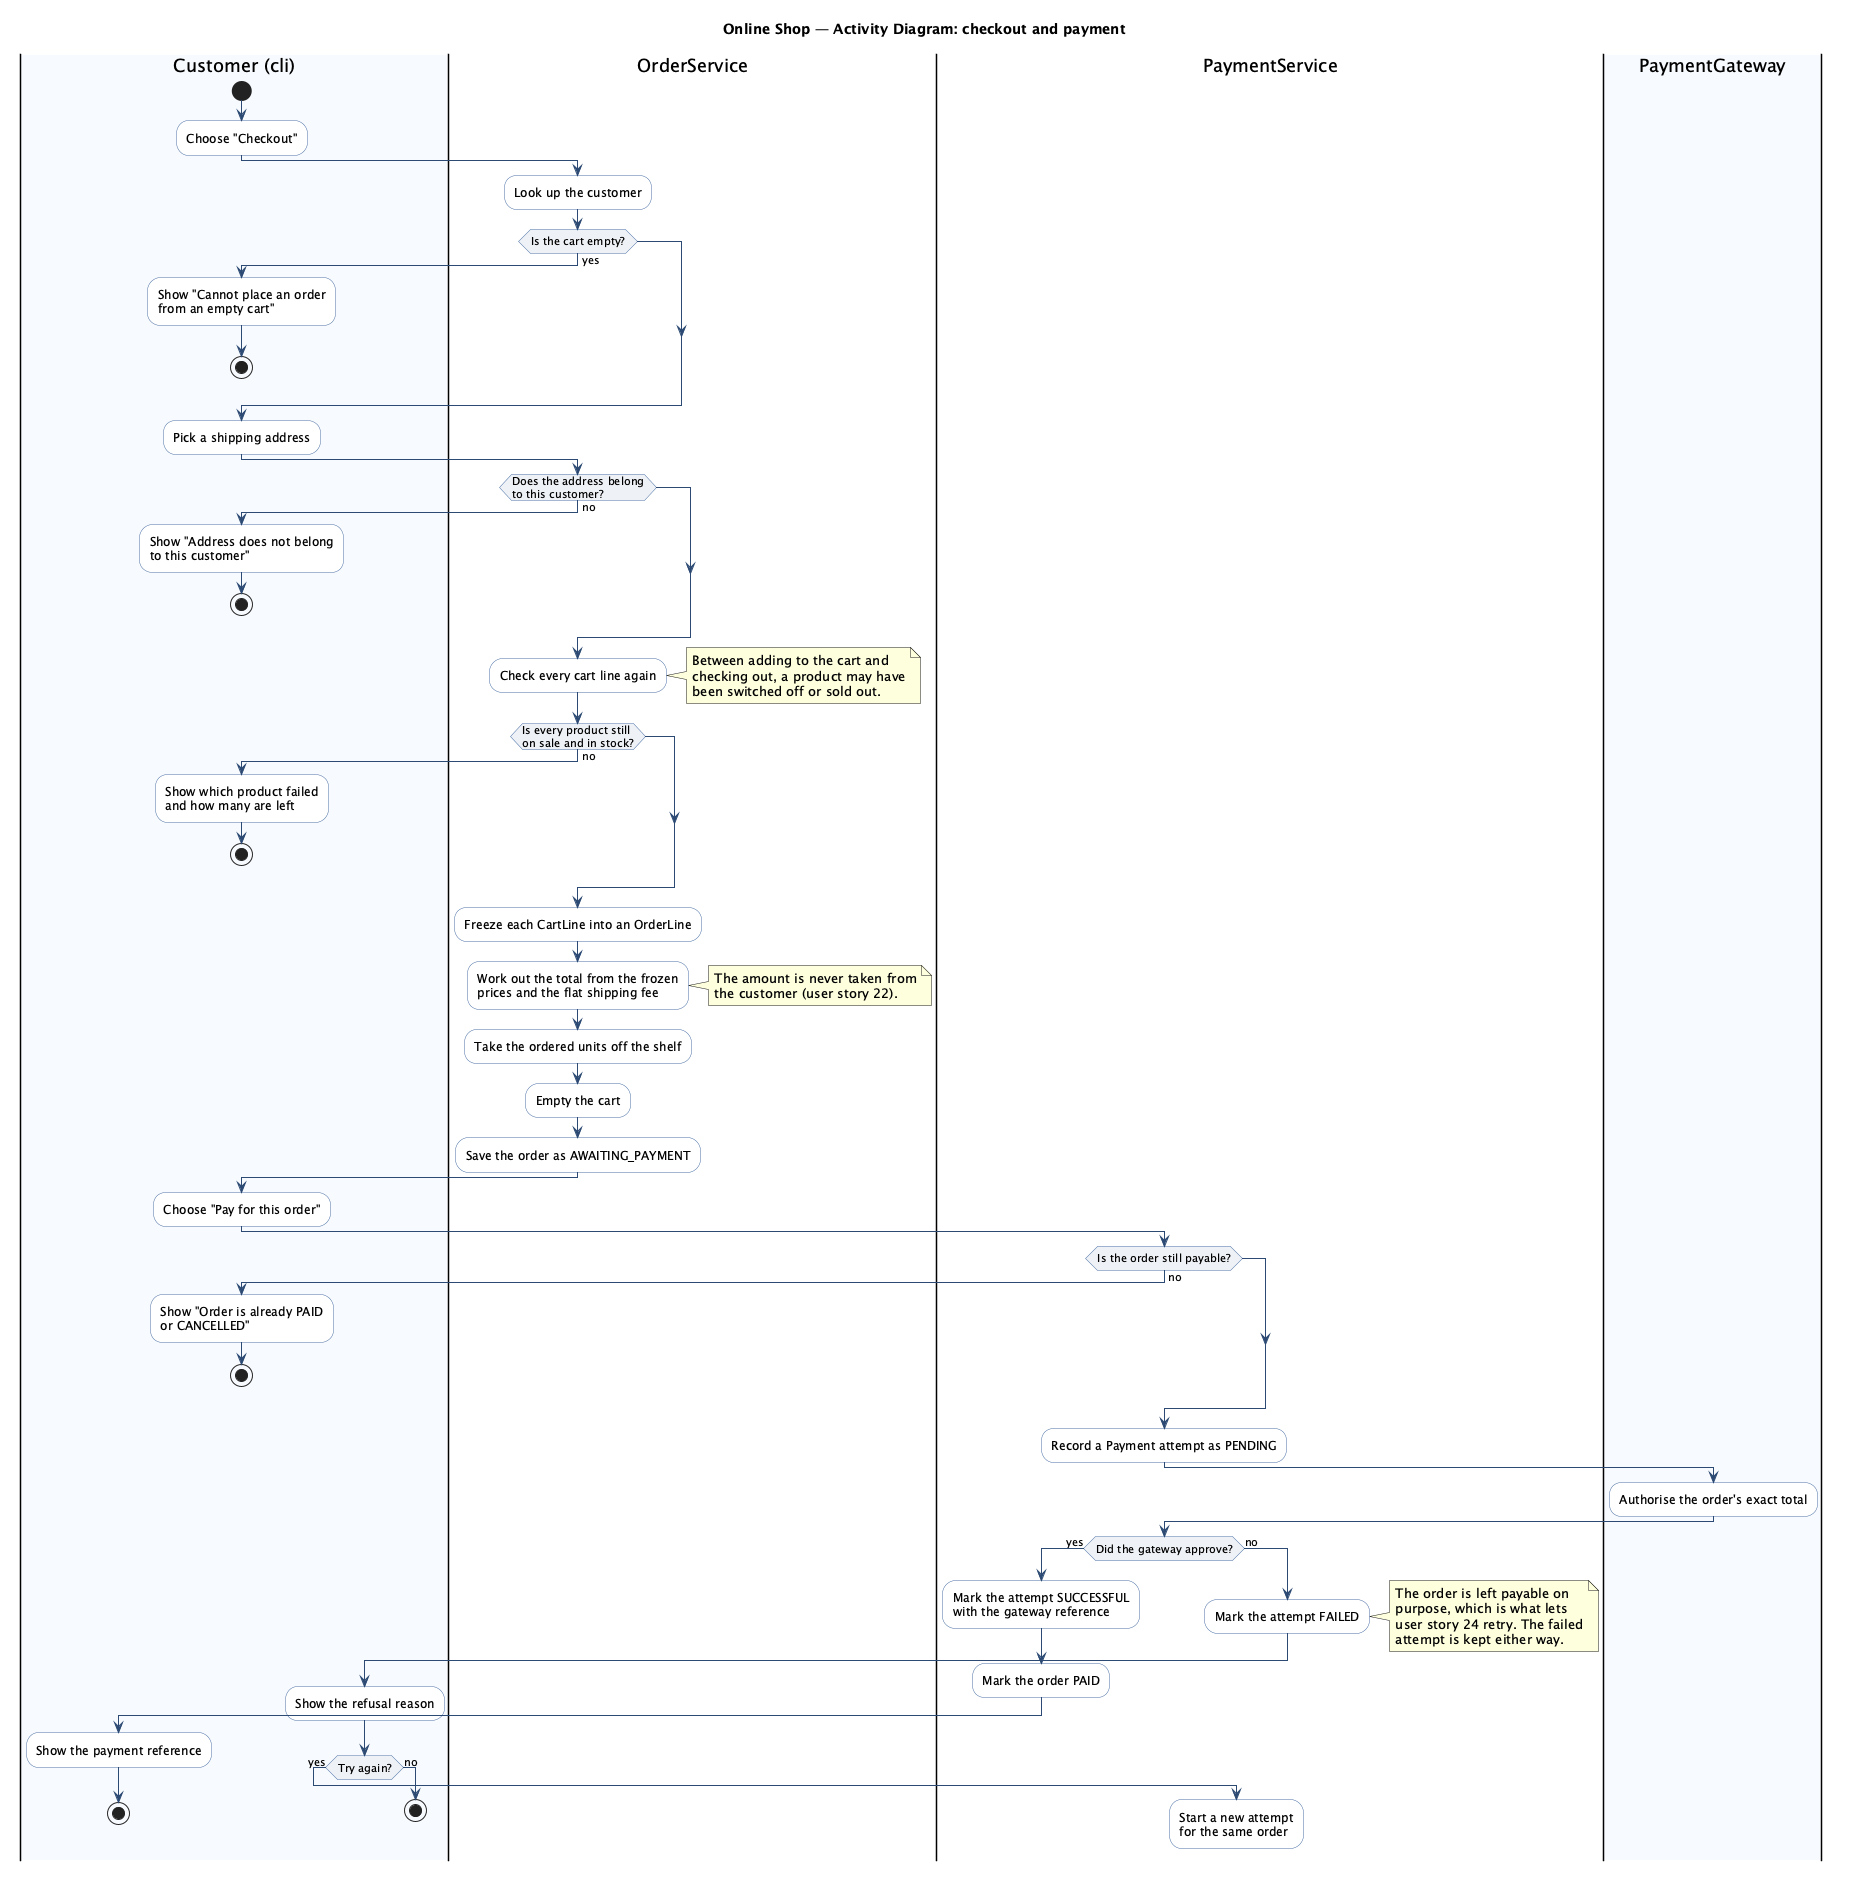

The diagram above was rendered by PlantUML. Its source (embedded in the PNG):
@startuml 03-activity-diagram
' Activity diagram for checkout, drawn from OrderService.startCheckout and
' PaymentService.pay. Every decision below is a real branch in that code.
'
' The lane is named again after every endif: PlantUML keeps whichever lane the last
' branch left it in, which would otherwise put service work in the customer's column.

title Online Shop — Activity Diagram: checkout and payment

skinparam shadowing false
skinparam ActivityBackgroundColor #FDFDFD
skinparam ActivityBorderColor #4A6FA5
skinparam ActivityDiamondBackgroundColor #EEF2F7
skinparam ArrowColor #2C4A73

|#F7FAFF|Customer (cli)|
start
:Choose "Checkout";

|#FFFFFF|OrderService|
:Look up the customer;
if (Is the cart empty?) then (yes)
  |Customer (cli)|
  :Show "Cannot place an order
  from an empty cart";
  stop
endif

|Customer (cli)|
:Pick a shipping address;

|OrderService|
if (Does the address belong
to this customer?) then (no)
  |Customer (cli)|
  :Show "Address does not belong
  to this customer";
  stop
endif

|OrderService|
:Check every cart line again;
note right
  Between adding to the cart and
  checking out, a product may have
  been switched off or sold out.
end note

if (Is every product still
on sale and in stock?) then (no)
  |Customer (cli)|
  :Show which product failed
  and how many are left;
  stop
endif

|OrderService|
:Freeze each CartLine into an OrderLine;
:Work out the total from the frozen
prices and the flat shipping fee;
note right
  The amount is never taken from
  the customer (user story 22).
end note
:Take the ordered units off the shelf;
:Empty the cart;
:Save the order as AWAITING_PAYMENT;

|Customer (cli)|
:Choose "Pay for this order";

|#FFFFFF|PaymentService|
if (Is the order still payable?) then (no)
  |Customer (cli)|
  :Show "Order is already PAID
  or CANCELLED";
  stop
endif

|PaymentService|
:Record a Payment attempt as PENDING;

|#F7FAFF|PaymentGateway|
:Authorise the order's exact total;

|#FFFFFF|PaymentService|
if (Did the gateway approve?) then (yes)
  :Mark the attempt SUCCESSFUL
  with the gateway reference;
  :Mark the order PAID;
  |Customer (cli)|
  :Show the payment reference;
  stop
else (no)
  |PaymentService|
  :Mark the attempt FAILED;
  note right
    The order is left payable on
    purpose, which is what lets
    user story 24 retry. The failed
    attempt is kept either way.
  end note
  |Customer (cli)|
  :Show the refusal reason;
  if (Try again?) then (yes)
    |PaymentService|
    :Start a new attempt
    for the same order;
    detach
  else (no)
    |Customer (cli)|
    stop
  endif
endif

@enduml